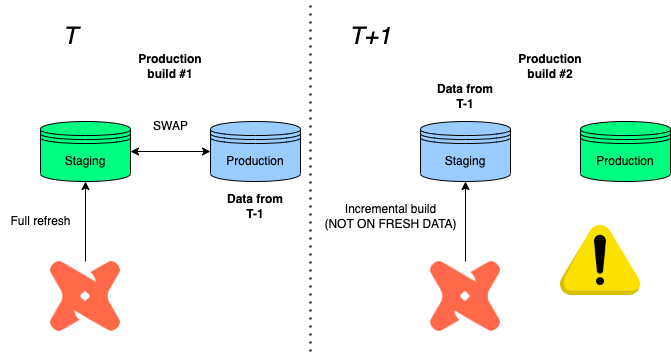

The diagram above was exported from draw.io. Its source (the exported page's mxGraphModel, read from the mxfile embedded in the PNG):
<mxGraphModel dx="1186" dy="672" grid="1" gridSize="10" guides="1" tooltips="1" connect="1" arrows="1" fold="1" page="1" pageScale="1" pageWidth="827" pageHeight="1169" math="0" shadow="0">
  <root>
    <mxCell id="0" />
    <mxCell id="1" parent="0" />
    <mxCell id="2-sphKR8dtNiBqFQa4Pz-1" value="Staging" style="shape=datastore;whiteSpace=wrap;html=1;fillColor=#00ff80;" vertex="1" parent="1">
      <mxGeometry x="100" y="180" width="90" height="60" as="geometry" />
    </mxCell>
    <mxCell id="2-sphKR8dtNiBqFQa4Pz-2" value="Production" style="shape=datastore;whiteSpace=wrap;html=1;fillColor=#99CCFF;" vertex="1" parent="1">
      <mxGeometry x="270" y="180" width="90" height="60" as="geometry" />
    </mxCell>
    <mxCell id="2-sphKR8dtNiBqFQa4Pz-3" value="&lt;b&gt;Production build #1&lt;/b&gt;" style="text;html=1;strokeColor=none;fillColor=none;align=center;verticalAlign=middle;whiteSpace=wrap;rounded=0;" vertex="1" parent="1">
      <mxGeometry x="200" y="110" width="60" height="30" as="geometry" />
    </mxCell>
    <mxCell id="2-sphKR8dtNiBqFQa4Pz-4" value="&lt;b&gt;Production build #2&lt;/b&gt;" style="text;html=1;strokeColor=none;fillColor=none;align=center;verticalAlign=middle;whiteSpace=wrap;rounded=0;" vertex="1" parent="1">
      <mxGeometry x="580" y="110" width="60" height="30" as="geometry" />
    </mxCell>
    <mxCell id="2-sphKR8dtNiBqFQa4Pz-6" value="" style="endArrow=classic;startArrow=classic;html=1;rounded=0;entryX=0;entryY=0.5;entryDx=0;entryDy=0;exitX=1;exitY=0.5;exitDx=0;exitDy=0;" edge="1" parent="1" source="2-sphKR8dtNiBqFQa4Pz-1" target="2-sphKR8dtNiBqFQa4Pz-2">
      <mxGeometry width="50" height="50" relative="1" as="geometry">
        <mxPoint x="190" y="280" as="sourcePoint" />
        <mxPoint x="290" y="220" as="targetPoint" />
      </mxGeometry>
    </mxCell>
    <mxCell id="2-sphKR8dtNiBqFQa4Pz-8" style="edgeStyle=orthogonalEdgeStyle;rounded=0;orthogonalLoop=1;jettySize=auto;html=1;entryX=0.5;entryY=1;entryDx=0;entryDy=0;" edge="1" parent="1" source="2-sphKR8dtNiBqFQa4Pz-7" target="2-sphKR8dtNiBqFQa4Pz-1">
      <mxGeometry relative="1" as="geometry" />
    </mxCell>
    <mxCell id="2-sphKR8dtNiBqFQa4Pz-7" value="" style="shape=image;verticalLabelPosition=bottom;labelBackgroundColor=default;verticalAlign=top;aspect=fixed;imageAspect=0;image=https://seeklogo.com/images/D/dbt-logo-500AB0BAA7-seeklogo.com.png;" vertex="1" parent="1">
      <mxGeometry x="110" y="320" width="70" height="70" as="geometry" />
    </mxCell>
    <mxCell id="2-sphKR8dtNiBqFQa4Pz-9" value="Full refresh" style="text;html=1;align=center;verticalAlign=middle;resizable=0;points=[];autosize=1;strokeColor=none;fillColor=none;" vertex="1" parent="1">
      <mxGeometry x="60" y="265" width="80" height="30" as="geometry" />
    </mxCell>
    <mxCell id="2-sphKR8dtNiBqFQa4Pz-10" value="SWAP" style="text;html=1;align=center;verticalAlign=middle;resizable=0;points=[];autosize=1;strokeColor=none;fillColor=none;" vertex="1" parent="1">
      <mxGeometry x="200" y="170" width="60" height="30" as="geometry" />
    </mxCell>
    <mxCell id="2-sphKR8dtNiBqFQa4Pz-11" value="&lt;b&gt;Data from T-1&lt;/b&gt;" style="text;html=1;strokeColor=none;fillColor=none;align=center;verticalAlign=middle;whiteSpace=wrap;rounded=0;" vertex="1" parent="1">
      <mxGeometry x="285" y="250" width="60" height="30" as="geometry" />
    </mxCell>
    <mxCell id="2-sphKR8dtNiBqFQa4Pz-12" value="&lt;font style=&quot;font-size: 24px;&quot;&gt;&lt;i&gt;T&lt;/i&gt;&lt;/font&gt;" style="text;html=1;strokeColor=none;fillColor=none;align=center;verticalAlign=middle;whiteSpace=wrap;rounded=0;" vertex="1" parent="1">
      <mxGeometry x="100" y="80" width="60" height="30" as="geometry" />
    </mxCell>
    <mxCell id="2-sphKR8dtNiBqFQa4Pz-13" value="&lt;font style=&quot;font-size: 24px;&quot;&gt;&lt;i&gt;T+1&lt;/i&gt;&lt;/font&gt;" style="text;html=1;strokeColor=none;fillColor=none;align=center;verticalAlign=middle;whiteSpace=wrap;rounded=0;" vertex="1" parent="1">
      <mxGeometry x="400" y="80" width="60" height="30" as="geometry" />
    </mxCell>
    <mxCell id="2-sphKR8dtNiBqFQa4Pz-14" value="Staging" style="shape=datastore;whiteSpace=wrap;html=1;fillColor=#99CCFF;" vertex="1" parent="1">
      <mxGeometry x="480" y="180" width="90" height="60" as="geometry" />
    </mxCell>
    <mxCell id="2-sphKR8dtNiBqFQa4Pz-16" style="edgeStyle=orthogonalEdgeStyle;rounded=0;orthogonalLoop=1;jettySize=auto;html=1;entryX=0.5;entryY=1;entryDx=0;entryDy=0;" edge="1" parent="1" source="2-sphKR8dtNiBqFQa4Pz-15" target="2-sphKR8dtNiBqFQa4Pz-14">
      <mxGeometry relative="1" as="geometry" />
    </mxCell>
    <mxCell id="2-sphKR8dtNiBqFQa4Pz-15" value="" style="shape=image;verticalLabelPosition=bottom;labelBackgroundColor=default;verticalAlign=top;aspect=fixed;imageAspect=0;image=https://seeklogo.com/images/D/dbt-logo-500AB0BAA7-seeklogo.com.png;" vertex="1" parent="1">
      <mxGeometry x="490" y="320" width="70" height="70" as="geometry" />
    </mxCell>
    <mxCell id="2-sphKR8dtNiBqFQa4Pz-17" value="Incremental build&lt;br&gt;(NOT ON FRESH DATA)" style="text;html=1;align=center;verticalAlign=middle;resizable=0;points=[];autosize=1;strokeColor=none;fillColor=none;" vertex="1" parent="1">
      <mxGeometry x="370" y="255" width="160" height="40" as="geometry" />
    </mxCell>
    <mxCell id="2-sphKR8dtNiBqFQa4Pz-18" value="&lt;b&gt;Data from T-1&lt;/b&gt;" style="text;html=1;strokeColor=none;fillColor=none;align=center;verticalAlign=middle;whiteSpace=wrap;rounded=0;" vertex="1" parent="1">
      <mxGeometry x="495" y="140" width="60" height="30" as="geometry" />
    </mxCell>
    <mxCell id="2-sphKR8dtNiBqFQa4Pz-19" value="Production" style="shape=datastore;whiteSpace=wrap;html=1;fillColor=#00ff80;" vertex="1" parent="1">
      <mxGeometry x="640" y="180" width="90" height="60" as="geometry" />
    </mxCell>
    <mxCell id="2-sphKR8dtNiBqFQa4Pz-20" value="" style="endArrow=none;dashed=1;html=1;dashPattern=1 3;strokeWidth=2;rounded=0;fontSize=24;" edge="1" parent="1">
      <mxGeometry width="50" height="50" relative="1" as="geometry">
        <mxPoint x="370" y="410" as="sourcePoint" />
        <mxPoint x="370" y="60" as="targetPoint" />
      </mxGeometry>
    </mxCell>
    <mxCell id="2-sphKR8dtNiBqFQa4Pz-22" value="" style="shape=image;verticalLabelPosition=bottom;labelBackgroundColor=default;verticalAlign=top;aspect=fixed;imageAspect=0;image=https://emojipedia-us.s3.amazonaws.com/source/skype/289/warning_26a0-fe0f.png;" vertex="1" parent="1">
      <mxGeometry x="620" y="280" width="80" height="80" as="geometry" />
    </mxCell>
  </root>
</mxGraphModel>